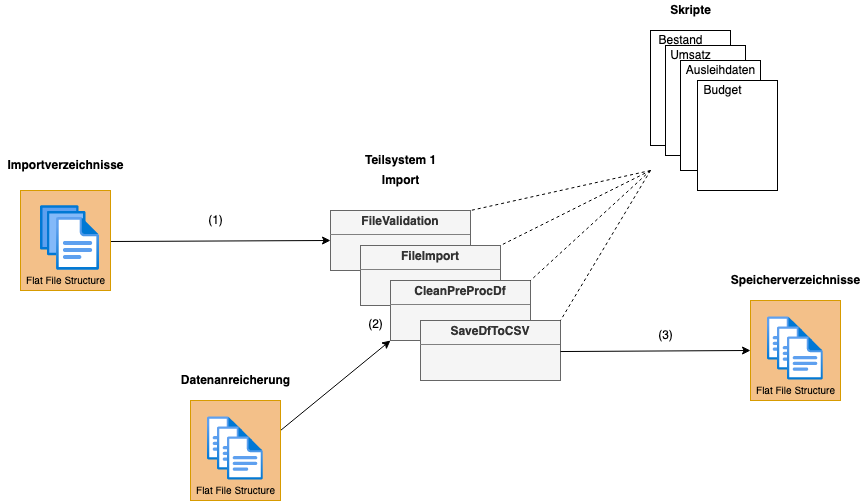

The diagram above was exported from draw.io. Its source (the exported page's mxGraphModel, read from the mxfile embedded in the PNG):
<mxGraphModel dx="1426" dy="938" grid="1" gridSize="10" guides="1" tooltips="1" connect="1" arrows="1" fold="1" page="1" pageScale="1" pageWidth="1169" pageHeight="827" math="0" shadow="0">
  <root>
    <mxCell id="0" />
    <mxCell id="1" parent="0" />
    <mxCell id="vLUalFjTQQPMq9g8_NkP-8" value="&lt;div&gt;Importverzeichnisse&lt;/div&gt;" style="text;html=1;align=center;verticalAlign=middle;resizable=0;points=[];autosize=1;fontStyle=1" parent="1" vertex="1">
      <mxGeometry x="80" y="245" width="130" height="20" as="geometry" />
    </mxCell>
    <mxCell id="vLUalFjTQQPMq9g8_NkP-9" value="Speicherverzeichnisse" style="text;html=1;align=center;verticalAlign=middle;resizable=0;points=[];autosize=1;fontStyle=1" parent="1" vertex="1">
      <mxGeometry x="804.86" y="360" width="140" height="20" as="geometry" />
    </mxCell>
    <mxCell id="vLUalFjTQQPMq9g8_NkP-19" value="Import" style="text;html=1;align=center;verticalAlign=middle;resizable=0;points=[];autosize=1;fontStyle=1" parent="1" vertex="1">
      <mxGeometry x="455" y="260" width="50" height="20" as="geometry" />
    </mxCell>
    <mxCell id="vLUalFjTQQPMq9g8_NkP-48" value="&lt;p style=&quot;margin: 0px ; margin-top: 4px ; text-align: center&quot;&gt;&lt;b&gt;FileValidation&lt;/b&gt;&lt;br&gt;&lt;/p&gt;&lt;hr size=&quot;1&quot;&gt;&lt;div style=&quot;height: 2px&quot;&gt;&lt;/div&gt;" style="verticalAlign=top;align=left;overflow=fill;fontSize=12;fontFamily=Helvetica;html=1;fillColor=#f5f5f5;strokeColor=#666666;fontColor=#333333;" parent="1" vertex="1">
      <mxGeometry x="410" y="300" width="140" height="60" as="geometry" />
    </mxCell>
    <mxCell id="vLUalFjTQQPMq9g8_NkP-50" value="&lt;p style=&quot;margin: 0px ; margin-top: 4px ; text-align: center&quot;&gt;&lt;b&gt;FileImport&lt;/b&gt;&lt;br&gt;&lt;/p&gt;&lt;hr size=&quot;1&quot;&gt;&lt;div style=&quot;height: 2px&quot;&gt;&lt;/div&gt;" style="verticalAlign=top;align=left;overflow=fill;fontSize=12;fontFamily=Helvetica;html=1;fillColor=#f5f5f5;strokeColor=#666666;fontColor=#333333;" parent="1" vertex="1">
      <mxGeometry x="440" y="335" width="140" height="60" as="geometry" />
    </mxCell>
    <mxCell id="vLUalFjTQQPMq9g8_NkP-51" value="&lt;p style=&quot;margin: 0px ; margin-top: 4px ; text-align: center&quot;&gt;&lt;b&gt;CleanPreProcDf&lt;/b&gt;&lt;br&gt;&lt;/p&gt;&lt;hr size=&quot;1&quot;&gt;&lt;div style=&quot;height: 2px&quot;&gt;&lt;/div&gt;" style="verticalAlign=top;align=left;overflow=fill;fontSize=12;fontFamily=Helvetica;html=1;fillColor=#f5f5f5;strokeColor=#666666;fontColor=#333333;" parent="1" vertex="1">
      <mxGeometry x="470" y="370" width="140" height="60" as="geometry" />
    </mxCell>
    <mxCell id="vLUalFjTQQPMq9g8_NkP-52" value="&lt;p style=&quot;margin: 0px ; margin-top: 4px ; text-align: center&quot;&gt;&lt;b&gt;SaveDfToCSV&lt;/b&gt;&lt;br&gt;&lt;/p&gt;&lt;hr size=&quot;1&quot;&gt;&lt;div style=&quot;height: 2px&quot;&gt;&lt;/div&gt;" style="verticalAlign=top;align=left;overflow=fill;fontSize=12;fontFamily=Helvetica;html=1;fillColor=#f5f5f5;strokeColor=#666666;fontColor=#333333;" parent="1" vertex="1">
      <mxGeometry x="500" y="410" width="140" height="60" as="geometry" />
    </mxCell>
    <mxCell id="vLUalFjTQQPMq9g8_NkP-56" value="" style="endArrow=classic;html=1;entryX=0;entryY=0.5;entryDx=0;entryDy=0;exitX=0.83;exitY=0.513;exitDx=0;exitDy=0;exitPerimeter=0;" parent="1" target="vLUalFjTQQPMq9g8_NkP-48" edge="1">
      <mxGeometry width="50" height="50" relative="1" as="geometry">
        <mxPoint x="183" y="331.03999999999996" as="sourcePoint" />
        <mxPoint x="320" y="560" as="targetPoint" />
      </mxGeometry>
    </mxCell>
    <mxCell id="ymFUpBONc64iVcqaRUfh-1" value="(1)" style="text;html=1;align=center;verticalAlign=middle;resizable=0;points=[];autosize=1;" parent="1" vertex="1">
      <mxGeometry x="280" y="300" width="30" height="20" as="geometry" />
    </mxCell>
    <mxCell id="ymFUpBONc64iVcqaRUfh-2" value="(2)" style="text;html=1;align=center;verticalAlign=middle;resizable=0;points=[];autosize=1;" parent="1" vertex="1">
      <mxGeometry x="440" y="404" width="30" height="20" as="geometry" />
    </mxCell>
    <mxCell id="ymFUpBONc64iVcqaRUfh-3" value="(3)" style="text;html=1;align=center;verticalAlign=middle;resizable=0;points=[];autosize=1;" parent="1" vertex="1">
      <mxGeometry x="730" y="415" width="30" height="20" as="geometry" />
    </mxCell>
    <mxCell id="ymFUpBONc64iVcqaRUfh-4" value="" style="endArrow=classic;html=1;exitX=0.83;exitY=0.513;exitDx=0;exitDy=0;exitPerimeter=0;" parent="1" edge="1">
      <mxGeometry width="50" height="50" relative="1" as="geometry">
        <mxPoint x="640" y="441.03999999999996" as="sourcePoint" />
        <mxPoint x="830" y="440" as="targetPoint" />
      </mxGeometry>
    </mxCell>
    <mxCell id="S6wq6bwm_WOeMFnioAJh-1" value="" style="rounded=0;whiteSpace=wrap;html=1;strokeColor=#d79b00;fillColor=#f3c089;" parent="1" vertex="1">
      <mxGeometry x="100" y="280" width="90" height="100" as="geometry" />
    </mxCell>
    <mxCell id="S6wq6bwm_WOeMFnioAJh-2" value="" style="aspect=fixed;html=1;points=[];align=center;image;fontSize=12;image=img/lib/azure2/general/Files.svg;" parent="1" vertex="1">
      <mxGeometry x="120" y="295" width="59.43" height="65" as="geometry" />
    </mxCell>
    <mxCell id="S6wq6bwm_WOeMFnioAJh-3" value="" style="rounded=0;whiteSpace=wrap;html=1;strokeColor=#d79b00;fillColor=#f3c089;" parent="1" vertex="1">
      <mxGeometry x="830" y="390" width="90" height="100" as="geometry" />
    </mxCell>
    <mxCell id="S6wq6bwm_WOeMFnioAJh-4" value="" style="aspect=fixed;html=1;points=[];align=center;image;fontSize=12;image=img/lib/azure2/general/File.svg;" parent="1" vertex="1">
      <mxGeometry x="847" y="406" width="35.71" height="44" as="geometry" />
    </mxCell>
    <mxCell id="S6wq6bwm_WOeMFnioAJh-5" value="" style="aspect=fixed;html=1;points=[];align=center;image;fontSize=12;image=img/lib/azure2/general/File.svg;" parent="1" vertex="1">
      <mxGeometry x="857" y="416" width="35.71" height="44" as="geometry" />
    </mxCell>
    <mxCell id="S6wq6bwm_WOeMFnioAJh-6" value="" style="aspect=fixed;html=1;points=[];align=center;image;fontSize=12;image=img/lib/azure2/general/File.svg;" parent="1" vertex="1">
      <mxGeometry x="867" y="426" width="35.71" height="44" as="geometry" />
    </mxCell>
    <mxCell id="S6wq6bwm_WOeMFnioAJh-8" value="Teilsystem 1" style="text;html=1;align=center;verticalAlign=middle;resizable=0;points=[];autosize=1;fontStyle=1" parent="1" vertex="1">
      <mxGeometry x="435" y="240" width="90" height="20" as="geometry" />
    </mxCell>
    <mxCell id="S6wq6bwm_WOeMFnioAJh-13" value="" style="rounded=0;whiteSpace=wrap;html=1;" parent="1" vertex="1">
      <mxGeometry x="730" y="120" width="80" height="115" as="geometry" />
    </mxCell>
    <mxCell id="S6wq6bwm_WOeMFnioAJh-18" value="" style="rounded=0;whiteSpace=wrap;html=1;" parent="1" vertex="1">
      <mxGeometry x="745" y="135" width="80" height="110" as="geometry" />
    </mxCell>
    <mxCell id="S6wq6bwm_WOeMFnioAJh-19" value="" style="rounded=0;whiteSpace=wrap;html=1;" parent="1" vertex="1">
      <mxGeometry x="760" y="150" width="80" height="110" as="geometry" />
    </mxCell>
    <mxCell id="S6wq6bwm_WOeMFnioAJh-20" value="" style="rounded=0;whiteSpace=wrap;html=1;" parent="1" vertex="1">
      <mxGeometry x="777" y="170" width="80" height="110" as="geometry" />
    </mxCell>
    <mxCell id="S6wq6bwm_WOeMFnioAJh-24" value="Budget" style="text;html=1;align=center;verticalAlign=middle;resizable=0;points=[];autosize=1;" parent="1" vertex="1">
      <mxGeometry x="777" y="170" width="50" height="20" as="geometry" />
    </mxCell>
    <mxCell id="S6wq6bwm_WOeMFnioAJh-25" value="&lt;div&gt;Umsatz&lt;/div&gt;" style="text;html=1;align=center;verticalAlign=middle;resizable=0;points=[];autosize=1;" parent="1" vertex="1">
      <mxGeometry x="740" y="135" width="60" height="20" as="geometry" />
    </mxCell>
    <mxCell id="S6wq6bwm_WOeMFnioAJh-26" value="&lt;div&gt;&lt;font style=&quot;font-size: 12px&quot;&gt;Ausleihdaten&lt;/font&gt;&lt;/div&gt;" style="text;html=1;align=center;verticalAlign=middle;resizable=0;points=[];autosize=1;" parent="1" vertex="1">
      <mxGeometry x="760" y="150" width="80" height="20" as="geometry" />
    </mxCell>
    <mxCell id="S6wq6bwm_WOeMFnioAJh-27" value="Bestand" style="text;html=1;align=center;verticalAlign=middle;resizable=0;points=[];autosize=1;" parent="1" vertex="1">
      <mxGeometry x="730" y="120" width="60" height="20" as="geometry" />
    </mxCell>
    <mxCell id="S6wq6bwm_WOeMFnioAJh-30" value="" style="endArrow=classic;html=1;entryX=0;entryY=1;entryDx=0;entryDy=0;" parent="1" target="vLUalFjTQQPMq9g8_NkP-51" edge="1">
      <mxGeometry width="50" height="50" relative="1" as="geometry">
        <mxPoint x="360" y="520" as="sourcePoint" />
        <mxPoint x="610" y="460" as="targetPoint" />
      </mxGeometry>
    </mxCell>
    <mxCell id="S6wq6bwm_WOeMFnioAJh-36" value="" style="endArrow=none;dashed=1;html=1;entryX=1;entryY=0;entryDx=0;entryDy=0;" parent="1" target="vLUalFjTQQPMq9g8_NkP-52" edge="1">
      <mxGeometry width="50" height="50" relative="1" as="geometry">
        <mxPoint x="730" y="260" as="sourcePoint" />
        <mxPoint x="610" y="460" as="targetPoint" />
      </mxGeometry>
    </mxCell>
    <mxCell id="S6wq6bwm_WOeMFnioAJh-38" value="" style="endArrow=none;dashed=1;html=1;entryX=1;entryY=0;entryDx=0;entryDy=0;" parent="1" target="vLUalFjTQQPMq9g8_NkP-51" edge="1">
      <mxGeometry width="50" height="50" relative="1" as="geometry">
        <mxPoint x="730" y="260" as="sourcePoint" />
        <mxPoint x="650" y="420" as="targetPoint" />
      </mxGeometry>
    </mxCell>
    <mxCell id="S6wq6bwm_WOeMFnioAJh-39" value="" style="endArrow=none;dashed=1;html=1;entryX=1;entryY=0;entryDx=0;entryDy=0;" parent="1" target="vLUalFjTQQPMq9g8_NkP-50" edge="1">
      <mxGeometry width="50" height="50" relative="1" as="geometry">
        <mxPoint x="730" y="260" as="sourcePoint" />
        <mxPoint x="620" y="380" as="targetPoint" />
      </mxGeometry>
    </mxCell>
    <mxCell id="S6wq6bwm_WOeMFnioAJh-40" value="" style="endArrow=none;dashed=1;html=1;entryX=1;entryY=0;entryDx=0;entryDy=0;" parent="1" target="vLUalFjTQQPMq9g8_NkP-48" edge="1">
      <mxGeometry width="50" height="50" relative="1" as="geometry">
        <mxPoint x="730" y="260" as="sourcePoint" />
        <mxPoint x="590" y="345" as="targetPoint" />
      </mxGeometry>
    </mxCell>
    <mxCell id="S6wq6bwm_WOeMFnioAJh-43" value="" style="rounded=0;whiteSpace=wrap;html=1;strokeColor=#d79b00;fillColor=#f3c089;" parent="1" vertex="1">
      <mxGeometry x="270" y="490" width="90" height="100" as="geometry" />
    </mxCell>
    <mxCell id="S6wq6bwm_WOeMFnioAJh-44" value="" style="aspect=fixed;html=1;points=[];align=center;image;fontSize=12;image=img/lib/azure2/general/File.svg;" parent="1" vertex="1">
      <mxGeometry x="287" y="506" width="35.71" height="44" as="geometry" />
    </mxCell>
    <mxCell id="S6wq6bwm_WOeMFnioAJh-45" value="" style="aspect=fixed;html=1;points=[];align=center;image;fontSize=12;image=img/lib/azure2/general/File.svg;" parent="1" vertex="1">
      <mxGeometry x="297" y="516" width="35.71" height="44" as="geometry" />
    </mxCell>
    <mxCell id="S6wq6bwm_WOeMFnioAJh-46" value="" style="aspect=fixed;html=1;points=[];align=center;image;fontSize=12;image=img/lib/azure2/general/File.svg;" parent="1" vertex="1">
      <mxGeometry x="307" y="526" width="35.71" height="44" as="geometry" />
    </mxCell>
    <mxCell id="S6wq6bwm_WOeMFnioAJh-47" value="&lt;font style=&quot;font-size: 10px&quot;&gt;Flat File Structure&lt;/font&gt;" style="text;html=1;align=center;verticalAlign=middle;resizable=0;points=[];autosize=1;" parent="1" vertex="1">
      <mxGeometry x="100.00000000000001" y="360" width="90" height="20" as="geometry" />
    </mxCell>
    <mxCell id="S6wq6bwm_WOeMFnioAJh-48" value="&lt;font style=&quot;font-size: 10px&quot;&gt;Flat File Structure&lt;/font&gt;" style="text;html=1;align=center;verticalAlign=middle;resizable=0;points=[];autosize=1;" parent="1" vertex="1">
      <mxGeometry x="270" y="570" width="90" height="20" as="geometry" />
    </mxCell>
    <mxCell id="S6wq6bwm_WOeMFnioAJh-49" value="&lt;font style=&quot;font-size: 10px&quot;&gt;Flat File Structure&lt;/font&gt;" style="text;html=1;align=center;verticalAlign=middle;resizable=0;points=[];autosize=1;" parent="1" vertex="1">
      <mxGeometry x="829.86" y="470" width="90" height="20" as="geometry" />
    </mxCell>
    <mxCell id="S6wq6bwm_WOeMFnioAJh-51" value="Datenanreicherung" style="text;html=1;align=center;verticalAlign=middle;resizable=0;points=[];autosize=1;fontStyle=1" parent="1" vertex="1">
      <mxGeometry x="254.86" y="460" width="120" height="20" as="geometry" />
    </mxCell>
    <mxCell id="HMhxRNOoP3i8ji3eRgmV-2" value="Skripte" style="text;html=1;align=center;verticalAlign=middle;resizable=0;points=[];autosize=1;fontStyle=1" vertex="1" parent="1">
      <mxGeometry x="740" y="90" width="60" height="20" as="geometry" />
    </mxCell>
  </root>
</mxGraphModel>